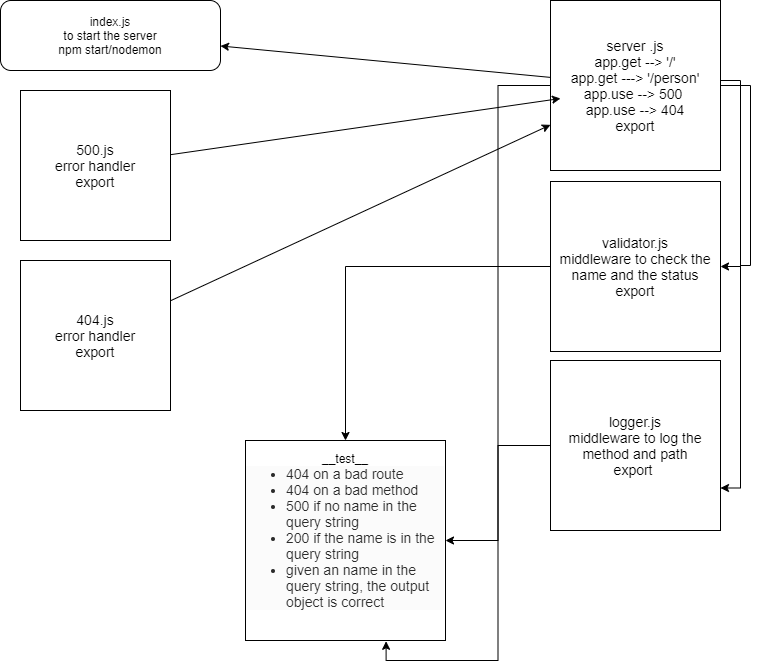

The diagram above was exported from draw.io. Its source (the exported page's mxGraphModel, read from the mxfile embedded in the PNG):
<mxGraphModel dx="924" dy="539" grid="1" gridSize="10" guides="1" tooltips="1" connect="1" arrows="1" fold="1" page="1" pageScale="1" pageWidth="850" pageHeight="1100" math="0" shadow="0">
  <root>
    <mxCell id="0" />
    <mxCell id="1" parent="0" />
    <mxCell id="bGT7Lj4VnyEwueJgwUyo-17" style="edgeStyle=none;rounded=0;orthogonalLoop=1;jettySize=auto;html=1;" edge="1" parent="1" source="bGT7Lj4VnyEwueJgwUyo-7" target="bGT7Lj4VnyEwueJgwUyo-12">
      <mxGeometry relative="1" as="geometry" />
    </mxCell>
    <mxCell id="bGT7Lj4VnyEwueJgwUyo-18" style="edgeStyle=orthogonalEdgeStyle;rounded=0;orthogonalLoop=1;jettySize=auto;html=1;entryX=1;entryY=0.5;entryDx=0;entryDy=0;" edge="1" parent="1" source="bGT7Lj4VnyEwueJgwUyo-7" target="bGT7Lj4VnyEwueJgwUyo-10">
      <mxGeometry relative="1" as="geometry">
        <mxPoint x="840" y="280" as="targetPoint" />
        <Array as="points">
          <mxPoint x="820" y="90" />
          <mxPoint x="820" y="276" />
        </Array>
      </mxGeometry>
    </mxCell>
    <mxCell id="bGT7Lj4VnyEwueJgwUyo-19" style="edgeStyle=orthogonalEdgeStyle;rounded=0;orthogonalLoop=1;jettySize=auto;html=1;entryX=1;entryY=0.75;entryDx=0;entryDy=0;" edge="1" parent="1" source="bGT7Lj4VnyEwueJgwUyo-7" target="bGT7Lj4VnyEwueJgwUyo-11">
      <mxGeometry relative="1" as="geometry">
        <mxPoint x="830" y="500" as="targetPoint" />
        <Array as="points">
          <mxPoint x="830" y="95" />
          <mxPoint x="830" y="275" />
          <mxPoint x="820" y="275" />
          <mxPoint x="820" y="498" />
        </Array>
      </mxGeometry>
    </mxCell>
    <mxCell id="bGT7Lj4VnyEwueJgwUyo-20" style="edgeStyle=orthogonalEdgeStyle;rounded=0;orthogonalLoop=1;jettySize=auto;html=1;entryX=1;entryY=0.5;entryDx=0;entryDy=0;" edge="1" parent="1" source="bGT7Lj4VnyEwueJgwUyo-7" target="bGT7Lj4VnyEwueJgwUyo-13">
      <mxGeometry relative="1" as="geometry" />
    </mxCell>
    <mxCell id="bGT7Lj4VnyEwueJgwUyo-7" value="&lt;font style=&quot;font-size: 14px&quot;&gt;server .js&lt;br&gt;app.get --&amp;gt; '/'&lt;br&gt;app.get ---&amp;gt; '/person'&lt;br&gt;app.use --&amp;gt; 500&amp;nbsp;&lt;br&gt;app.use --&amp;gt; 404&lt;br&gt;export&lt;br&gt;&lt;/font&gt;" style="whiteSpace=wrap;html=1;aspect=fixed;" vertex="1" parent="1">
      <mxGeometry x="630" y="10" width="170" height="170" as="geometry" />
    </mxCell>
    <mxCell id="bGT7Lj4VnyEwueJgwUyo-14" style="edgeStyle=none;rounded=0;orthogonalLoop=1;jettySize=auto;html=1;" edge="1" parent="1" source="bGT7Lj4VnyEwueJgwUyo-8">
      <mxGeometry relative="1" as="geometry">
        <mxPoint x="640" y="108" as="targetPoint" />
      </mxGeometry>
    </mxCell>
    <mxCell id="bGT7Lj4VnyEwueJgwUyo-8" value="&lt;font style=&quot;font-size: 14px&quot;&gt;500.js&lt;br&gt;error handler&lt;br&gt;export&lt;br&gt;&lt;/font&gt;" style="whiteSpace=wrap;html=1;aspect=fixed;" vertex="1" parent="1">
      <mxGeometry x="100" y="100" width="150" height="150" as="geometry" />
    </mxCell>
    <mxCell id="bGT7Lj4VnyEwueJgwUyo-15" style="edgeStyle=none;rounded=0;orthogonalLoop=1;jettySize=auto;html=1;" edge="1" parent="1" source="bGT7Lj4VnyEwueJgwUyo-9" target="bGT7Lj4VnyEwueJgwUyo-7">
      <mxGeometry relative="1" as="geometry">
        <mxPoint x="620" y="140" as="targetPoint" />
      </mxGeometry>
    </mxCell>
    <mxCell id="bGT7Lj4VnyEwueJgwUyo-9" value="&lt;font style=&quot;font-size: 14px&quot;&gt;404.js&lt;br&gt;error handler&lt;br&gt;export&lt;br&gt;&lt;/font&gt;" style="whiteSpace=wrap;html=1;aspect=fixed;" vertex="1" parent="1">
      <mxGeometry x="100" y="270" width="150" height="150" as="geometry" />
    </mxCell>
    <mxCell id="bGT7Lj4VnyEwueJgwUyo-21" style="edgeStyle=orthogonalEdgeStyle;rounded=0;orthogonalLoop=1;jettySize=auto;html=1;" edge="1" parent="1" source="bGT7Lj4VnyEwueJgwUyo-10" target="bGT7Lj4VnyEwueJgwUyo-13">
      <mxGeometry relative="1" as="geometry" />
    </mxCell>
    <mxCell id="bGT7Lj4VnyEwueJgwUyo-10" value="&lt;font style=&quot;font-size: 14px&quot;&gt;validator.js&lt;br&gt;middleware to check the name and the status&lt;br&gt;export&lt;br&gt;&lt;/font&gt;" style="whiteSpace=wrap;html=1;aspect=fixed;" vertex="1" parent="1">
      <mxGeometry x="630" y="191" width="170" height="170" as="geometry" />
    </mxCell>
    <mxCell id="bGT7Lj4VnyEwueJgwUyo-22" style="edgeStyle=orthogonalEdgeStyle;rounded=0;orthogonalLoop=1;jettySize=auto;html=1;entryX=0.703;entryY=1.004;entryDx=0;entryDy=0;entryPerimeter=0;" edge="1" parent="1" source="bGT7Lj4VnyEwueJgwUyo-11" target="bGT7Lj4VnyEwueJgwUyo-13">
      <mxGeometry relative="1" as="geometry" />
    </mxCell>
    <mxCell id="bGT7Lj4VnyEwueJgwUyo-11" value="&lt;font style=&quot;font-size: 14px&quot;&gt;logger.js&lt;br&gt;middleware to log the method and path&lt;br&gt;export&amp;nbsp;&lt;br&gt;&lt;/font&gt;" style="whiteSpace=wrap;html=1;aspect=fixed;" vertex="1" parent="1">
      <mxGeometry x="630" y="370" width="170" height="170" as="geometry" />
    </mxCell>
    <mxCell id="bGT7Lj4VnyEwueJgwUyo-12" value="index.js&lt;br&gt;to start the server&lt;br&gt;npm start/nodemon" style="rounded=1;whiteSpace=wrap;html=1;" vertex="1" parent="1">
      <mxGeometry x="80" y="10" width="220" height="70" as="geometry" />
    </mxCell>
    <mxCell id="bGT7Lj4VnyEwueJgwUyo-13" value="__test__&lt;br&gt;&lt;ul style=&quot;margin: 0px 0px 20px ; padding: 0px 0px 0px 40px ; color: rgb(43 , 43 , 43) ; font-family: &amp;#34;quattrocento sans&amp;#34; , &amp;#34;helvetica neue&amp;#34; , &amp;#34;helvetica&amp;#34; , &amp;#34;arial&amp;#34; , sans-serif ; font-size: 14px ; text-align: left ; background-color: rgb(251 , 251 , 251)&quot;&gt;&lt;li&gt;404 on a bad route&lt;/li&gt;&lt;li&gt;404 on a bad method&lt;/li&gt;&lt;li&gt;500 if no name in the query string&lt;/li&gt;&lt;li&gt;200 if the name is in the query string&lt;/li&gt;&lt;li&gt;given an name in the query string, the output object is correct&lt;/li&gt;&lt;/ul&gt;" style="whiteSpace=wrap;html=1;aspect=fixed;" vertex="1" parent="1">
      <mxGeometry x="325" y="450" width="200" height="200" as="geometry" />
    </mxCell>
  </root>
</mxGraphModel>